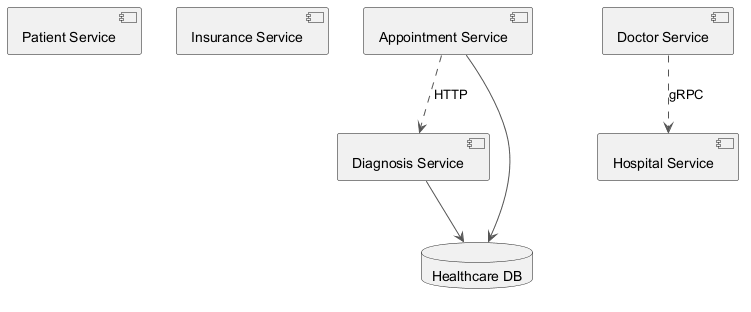

The diagram above was rendered by PlantUML. Its source (embedded in the PNG):
@startuml
skinparam monochrome true
skinparam ArrowColor #555555
component "Patient Service" as C_PatientService
component "Insurance Service" as C_InsuranceService
component "Diagnosis Service" as C_DiagnosisService
component "Appointment Service" as C_AppointmentService
component "Hospital Service" as C_HospitalService
component "Doctor Service" as C_DoctorService
database "Healthcare DB" as DB_healthcare
C_DiagnosisService --> DB_healthcare
C_AppointmentService --> DB_healthcare
C_AppointmentService ..> C_DiagnosisService : HTTP
C_DoctorService ..> C_HospitalService : gRPC
@enduml